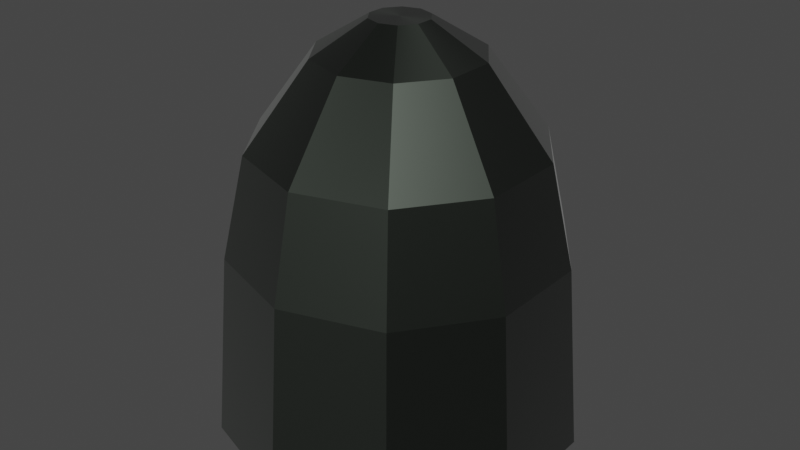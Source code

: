# Source: Bullet_m.blend  (saved by Blender 2.93.21; exported with 4.5.12 LTS)
import bpy
from mathutils import Matrix  # noqa: F401  (used for matrix-valued properties, if any)

bpy.ops.wm.read_factory_settings(use_empty=True)
scene = bpy.context.scene
scene.name = 'Scene'

# ---- collections
col_collection = bpy.data.collections.new('Collection'); scene.collection.children.link(col_collection)

# ---- materials (node trees are filled in below, after node groups)
mat_material_001 = bpy.data.materials.new('Material.001')
mat_material_001.use_transparent_shadow = False

# ---- material node trees
mat_material_001.use_nodes = True; mat_material_001.node_tree.nodes.clear()
_N = mat_material_001.node_tree.nodes; _L = mat_material_001.node_tree.links
n0 = _N.new('ShaderNodeBsdfPrincipled'); n0.name = 'Principled BSDF'; n0.location = (10, 300)
n0.distribution = 'GGX'
n0.subsurface_method = 'BURLEY'
n0.inputs[0].default_value = (0.0538, 0.06299, 0.05366, 1.0)
n0.inputs[1].default_value = 1.0
n0.inputs[3].default_value = 1.45
n0.inputs[13].default_value = 0.6418
n0.inputs[15].default_value = 0.3636
n0.inputs[16].default_value = 0.1236
n0.inputs[24].default_value = 0.08582
n0.inputs[27].default_value = (0.0, 0.0, 0.0, 1.0)
n0.inputs[28].default_value = 1.0
n1 = _N.new('ShaderNodeOutputMaterial'); n1.name = 'Material Output'; n1.location = (300, 300)
_L.new(n0.outputs[0], n1.inputs[0])
n1.is_active_output = True

# ---- world
world_world = bpy.data.worlds.new('World'); scene.world = world_world
world_world.use_nodes = True; world_world.node_tree.nodes.clear()
_N = world_world.node_tree.nodes; _L = world_world.node_tree.links
n0 = _N.new('ShaderNodeOutputWorld'); n0.name = 'World Output'; n0.location = (300, 300)
n1 = _N.new('ShaderNodeBackground'); n1.name = 'Background'; n1.location = (10, 300)
n1.inputs[0].default_value = (0.05088, 0.05088, 0.05088, 1.0)
_L.new(n1.outputs[0], n0.inputs[0])
n0.is_active_output = True
world_world.color = (0.05088, 0.05088, 0.05088)
world_world.use_sun_shadow = False
world_world.sun_shadow_jitter_overblur = 0.0

# ---- meshes
me_cylinder = bpy.data.meshes.new('Cylinder')
me_cylinder.from_pydata([(5.494e-09, 1.294, -0.8334), (0.0, 1.18, 0.5), (0.7604, 1.047, -0.8334), (0.6936, 0.9546, 0.5), (1.23, 0.3998, -0.8334), (1.122, 0.3646, 0.5), (1.23, -0.3998, -0.8334), (1.122, -0.3646, 0.5), (0.7604, -1.047, -0.8334), (0.6936, -0.9546, 0.5), (-1.076e-07, -1.294, -0.8334), (-1.032e-07, -1.18, 0.5), (-0.7604, -1.047, -0.8334), (-0.6936, -0.9546, 0.5), (-1.23, -0.3998, -0.8334), (-1.122, -0.3646, 0.5), (-1.23, 0.3998, -0.8334), (-1.122, 0.3646, 0.5), (-0.7604, 1.047, -0.8334), (-0.6936, 0.9546, 0.5), (0.5977, 0.8226, 1.217), (-2.542e-08, 1.017, 1.217), (0.967, 0.3142, 1.217), (0.967, -0.3142, 1.217), (0.5977, -0.8226, 1.217), (-1.143e-07, -1.017, 1.217), (-0.5977, -0.8226, 1.217), (-0.967, -0.3142, 1.217), (-0.967, 0.3142, 1.217), (-0.5977, 0.8226, 1.217), (0.3389, 0.4665, 1.809), (-5.455e-08, 0.5766, 1.809), (0.5483, 0.1782, 1.809), (0.5483, -0.1782, 1.809), (0.3389, -0.4665, 1.809), (-1.05e-07, -0.5766, 1.809), (-0.3389, -0.4665, 1.809), (-0.5483, -0.1782, 1.809), (-0.5483, 0.1782, 1.809), (-0.3389, 0.4665, 1.809), (0.1197, 0.1648, 2.039), (-6.83e-08, 0.2037, 2.039), (0.1937, 0.06294, 2.039), (0.1937, -0.06294, 2.039), (0.1197, -0.1648, 2.039), (-8.61e-08, -0.2037, 2.039), (-0.1197, -0.1648, 2.039), (-0.1937, -0.06294, 2.039), (-0.1937, 0.06294, 2.039), (-0.1197, 0.1648, 2.039)], [], [(0, 1, 3, 2), (2, 3, 5, 4), (4, 5, 7, 6), (6, 7, 9, 8), (8, 9, 11, 10), (10, 11, 13, 12), (12, 13, 15, 14), (14, 15, 17, 16), (9, 7, 23, 24), (16, 17, 19, 18), (18, 19, 1, 0), (0, 2, 4, 6, 8, 10, 12, 14, 16, 18), (26, 25, 35, 36), (3, 1, 21, 20), (7, 5, 22, 23), (5, 3, 20, 22), (1, 19, 29, 21), (19, 17, 28, 29), (17, 15, 27, 28), (15, 13, 26, 27), (13, 11, 25, 26), (11, 9, 24, 25), (34, 33, 43, 44), (23, 22, 32, 33), (21, 29, 39, 31), (27, 26, 36, 37), (24, 23, 33, 34), (20, 21, 31, 30), (28, 27, 37, 38), (25, 24, 34, 35), (22, 20, 30, 32), (29, 28, 38, 39), (40, 41, 49, 48, 47, 46, 45, 44, 43, 42), (30, 31, 41, 40), (38, 37, 47, 48), (35, 34, 44, 45), (32, 30, 40, 42), (39, 38, 48, 49), (36, 35, 45, 46), (33, 32, 42, 43), (31, 39, 49, 41), (37, 36, 46, 47)])
_uv = me_cylinder.uv_layers.new(name='UVMap')
_uv.uv.foreach_set('vector', [1.0, 0.5, 1.0, 1.0, 0.9, 1.0, 0.9, 0.5, 0.9, 0.5, 0.9, 1.0, 0.8, 1.0, 0.8, 0.5, 0.8, 0.5, 0.8, 1.0, 0.7, 1.0, 0.7, 0.5, 0.7, 0.5, 0.7, 1.0, 0.6, 1.0, 0.6, 0.5, 0.6, 0.5, 0.6, 1.0, 0.5, 1.0, 0.5, 0.5, 0.5, 0.5, 0.5, 1.0, 0.4, 1.0, 0.4, 0.5, 0.4, 0.5, 0.4, 1.0, 0.3, 1.0, 0.3, 0.5, 0.3, 0.5, 0.3, 1.0, 0.2, 1.0, 0.2, 0.5, 0.6, 1.0, 0.7, 1.0, 0.7, 1.0, 0.6, 1.0, 0.2, 0.5, 0.2, 1.0, 0.1, 1.0, 0.1, 0.5, 0.1, 0.5, 0.1, 1.0, -7.451e-08, 1.0, -7.451e-08, 0.5, 0.75, 0.49, 0.8911, 0.4442, 0.9783, 0.3242, 0.9783, 0.1758, 0.8911, 0.05584, 0.75, 0.01, 0.6089, 0.05584, 0.5217, 0.1758, 0.5217, 0.3242, 0.6089, 0.4442, 0.4, 1.0, 0.5, 1.0, 0.5, 1.0, 0.4, 1.0, 0.9, 1.0, 1.0, 1.0, 1.0, 1.0, 0.9, 1.0, 0.7, 1.0, 0.8, 1.0, 0.8, 1.0, 0.7, 1.0, 0.8, 1.0, 0.9, 1.0, 0.9, 1.0, 0.8, 1.0, -7.451e-08, 1.0, 0.1, 1.0, 0.1, 1.0, -7.451e-08, 1.0, 0.1, 1.0, 0.2, 1.0, 0.2, 1.0, 0.1, 1.0, 0.2, 1.0, 0.3, 1.0, 0.3, 1.0, 0.2, 1.0, 0.3, 1.0, 0.4, 1.0, 0.4, 1.0, 0.3, 1.0, 0.4, 1.0, 0.5, 1.0, 0.5, 1.0, 0.4, 1.0, 0.5, 1.0, 0.6, 1.0, 0.6, 1.0, 0.5, 1.0, 0.6, 1.0, 0.7, 1.0, 0.7, 1.0, 0.6, 1.0, 0.7, 1.0, 0.8, 1.0, 0.8, 1.0, 0.7, 1.0, -7.451e-08, 1.0, 0.1, 1.0, 0.1, 1.0, -7.451e-08, 1.0, 0.3, 1.0, 0.4, 1.0, 0.4, 1.0, 0.3, 1.0, 0.6, 1.0, 0.7, 1.0, 0.7, 1.0, 0.6, 1.0, 0.9, 1.0, 1.0, 1.0, 1.0, 1.0, 0.9, 1.0, 0.2, 1.0, 0.3, 1.0, 0.3, 1.0, 0.2, 1.0, 0.5, 1.0, 0.6, 1.0, 0.6, 1.0, 0.5, 1.0, 0.8, 1.0, 0.9, 1.0, 0.9, 1.0, 0.8, 1.0, 0.1, 1.0, 0.2, 1.0, 0.2, 1.0, 0.1, 1.0, 0.3911, 0.4442, 0.25, 0.49, 0.1089, 0.4442, 0.02175, 0.3242, 0.02175, 0.1758, 0.1089, 0.05584, 0.25, 0.01, 0.3911, 0.05584, 0.4783, 0.1758, 0.4783, 0.3242, 0.9, 1.0, 1.0, 1.0, 1.0, 1.0, 0.9, 1.0, 0.2, 1.0, 0.3, 1.0, 0.3, 1.0, 0.2, 1.0, 0.5, 1.0, 0.6, 1.0, 0.6, 1.0, 0.5, 1.0, 0.8, 1.0, 0.9, 1.0, 0.9, 1.0, 0.8, 1.0, 0.1, 1.0, 0.2, 1.0, 0.2, 1.0, 0.1, 1.0, 0.4, 1.0, 0.5, 1.0, 0.5, 1.0, 0.4, 1.0, 0.7, 1.0, 0.8, 1.0, 0.8, 1.0, 0.7, 1.0, -7.451e-08, 1.0, 0.1, 1.0, 0.1, 1.0, -7.451e-08, 1.0, 0.3, 1.0, 0.4, 1.0, 0.4, 1.0, 0.3, 1.0])
me_cylinder.materials.append(mat_material_001)
me_cylinder.use_remesh_fix_poles = True
me_cylinder.use_remesh_preserve_attributes = False
me_cylinder.update()

# ---- objects
ob_cylinder = bpy.data.objects.new('Cylinder', me_cylinder)

# ---- transforms, parenting, visibility, modifiers, constraints
ob_cylinder.location = (0.0, 0.0, 0.0)

# ---- collection membership
col_collection.objects.link(ob_cylinder)

# ---- scene / render settings (as saved in the file)
scene.frame_start = 1; scene.frame_end = 250; scene.frame_set(1)
scene.render.engine = 'BLENDER_EEVEE_NEXT'
scene.cycles.use_denoising = False
scene.cycles.samples = 128
scene.cycles.sampling_pattern = 'TABULATED_SOBOL'
scene.cycles.use_adaptive_sampling = False
scene.cycles.use_light_tree = False
scene.view_settings.view_transform = 'Filmic'
bpy.context.view_layer.update()

# ---- added for rendering (the .blend has no active camera and no usable light): camera, sun
cam_auto = bpy.data.cameras.new('AutoCamera')
cam_auto.lens = 50.0
cam_auto.sensor_width = 36.0
cam_auto.clip_end = 1000.0
ob_auto_camera = bpy.data.objects.new('AutoCamera', cam_auto)
scene.collection.objects.link(ob_auto_camera)
ob_auto_camera.location = (4.23988, -5.08786, 3.99466)
ob_auto_camera.rotation_euler = (1.09748, -7.21219e-08, 0.694738)
scene.camera = ob_auto_camera
light_auto_sun = bpy.data.lights.new('AutoSun', 'SUN')
light_auto_sun.energy = 3.0
light_auto_sun.angle = 0.0523599
ob_auto_sun = bpy.data.objects.new('AutoSun', light_auto_sun)
scene.collection.objects.link(ob_auto_sun)
ob_auto_sun.rotation_euler = (0.872665, 0.174533, 0.523599)
bpy.context.view_layer.update()
